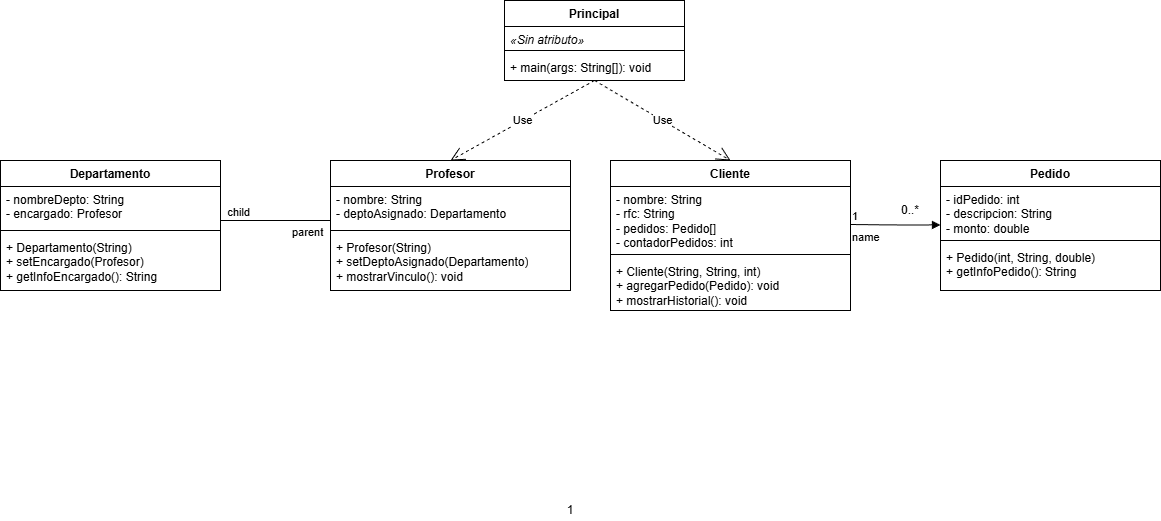

The diagram above was exported from draw.io. Its source (the exported page's mxGraphModel, read from the mxfile embedded in the PNG):
<mxGraphModel dx="1536" dy="464" grid="1" gridSize="10" guides="1" tooltips="1" connect="1" arrows="1" fold="1" page="1" pageScale="1" pageWidth="827" pageHeight="1169" math="0" shadow="0">
  <root>
    <mxCell id="0" />
    <mxCell id="1" parent="0" />
    <mxCell id="main_class" value="Principal" style="swimlane;fontStyle=1;align=center;verticalAlign=top;childLayout=stackLayout;horizontal=1;startSize=26;horizontalStack=0;resizeParent=1;resizeParentMax=0;resizeLast=0;collapsible=1;marginBottom=0;whiteSpace=wrap;html=1;" parent="1" vertex="1">
      <mxGeometry x="414" width="180" height="80" as="geometry" />
    </mxCell>
    <mxCell id="main_attr" value="«Sin atributo»" style="text;strokeColor=none;fillColor=none;align=left;verticalAlign=top;spacingLeft=4;spacingRight=4;overflow=hidden;rotatable=0;points=[[0,0.5],[1,0.5]];portConstraint=eastwest;whiteSpace=wrap;html=1;fontStyle=2;" parent="main_class" vertex="1">
      <mxGeometry y="26" width="180" height="20" as="geometry" />
    </mxCell>
    <mxCell id="main_sep" value="" style="line;strokeWidth=1;fillColor=none;align=left;verticalAlign=middle;spacingTop=-1;spacingLeft=3;spacingRight=3;rotatable=0;labelPosition=right;points=[];portConstraint=eastwest;strokeColor=inherit;" parent="main_class" vertex="1">
      <mxGeometry y="46" width="180" height="8" as="geometry" />
    </mxCell>
    <mxCell id="main_methods" value="+ main(args: String[]): void" style="text;strokeColor=none;fillColor=none;align=left;verticalAlign=top;spacingLeft=4;spacingRight=4;overflow=hidden;rotatable=0;points=[[0,0.5],[1,0.5]];portConstraint=eastwest;whiteSpace=wrap;html=1;" parent="main_class" vertex="1">
      <mxGeometry y="54" width="180" height="26" as="geometry" />
    </mxCell>
    <mxCell id="cliente_class" value="Cliente" style="swimlane;fontStyle=1;align=center;verticalAlign=top;childLayout=stackLayout;horizontal=1;startSize=26;horizontalStack=0;resizeParent=1;resizeParentMax=0;resizeLast=0;collapsible=1;marginBottom=0;whiteSpace=wrap;html=1;" parent="1" vertex="1">
      <mxGeometry x="520" y="160" width="240" height="150" as="geometry" />
    </mxCell>
    <mxCell id="cliente_attr" value="- nombre: String&#10;- rfc: String&#10;- pedidos: Pedido[]&#10;- contadorPedidos: int" style="text;strokeColor=none;fillColor=none;align=left;verticalAlign=top;spacingLeft=4;spacingRight=4;overflow=hidden;rotatable=0;points=[[0,0.5],[1,0.5]];portConstraint=eastwest;whiteSpace=wrap;html=1;" parent="cliente_class" vertex="1">
      <mxGeometry y="26" width="240" height="64" as="geometry" />
    </mxCell>
    <mxCell id="cliente_sep" value="" style="line;strokeWidth=1;fillColor=none;align=left;verticalAlign=middle;spacingTop=-1;spacingLeft=3;spacingRight=3;rotatable=0;labelPosition=right;points=[];portConstraint=eastwest;strokeColor=inherit;" parent="cliente_class" vertex="1">
      <mxGeometry y="90" width="240" height="8" as="geometry" />
    </mxCell>
    <mxCell id="cliente_meth" value="+ Cliente(String, String, int)&#10;+ agregarPedido(Pedido): void&#10;+ mostrarHistorial(): void" style="text;strokeColor=none;fillColor=none;align=left;verticalAlign=top;spacingLeft=4;spacingRight=4;overflow=hidden;rotatable=0;points=[[0,0.5],[1,0.5]];portConstraint=eastwest;whiteSpace=wrap;html=1;" parent="cliente_class" vertex="1">
      <mxGeometry y="98" width="240" height="52" as="geometry" />
    </mxCell>
    <mxCell id="pedido_class" value="Pedido" style="swimlane;fontStyle=1;align=center;verticalAlign=top;childLayout=stackLayout;horizontal=1;startSize=26;horizontalStack=0;resizeParent=1;resizeParentMax=0;resizeLast=0;collapsible=1;marginBottom=0;whiteSpace=wrap;html=1;" parent="1" vertex="1">
      <mxGeometry x="850" y="160" width="220" height="130" as="geometry" />
    </mxCell>
    <mxCell id="pedido_attr" value="- idPedido: int&#10;- descripcion: String&#10;- monto: double" style="text;strokeColor=none;fillColor=none;align=left;verticalAlign=top;spacingLeft=4;spacingRight=4;overflow=hidden;rotatable=0;points=[[0,0.5],[1,0.5]];portConstraint=eastwest;whiteSpace=wrap;html=1;" parent="pedido_class" vertex="1">
      <mxGeometry y="26" width="220" height="50" as="geometry" />
    </mxCell>
    <mxCell id="pedido_sep" value="" style="line;strokeWidth=1;fillColor=none;align=left;verticalAlign=middle;spacingTop=-1;spacingLeft=3;spacingRight=3;rotatable=0;labelPosition=right;points=[];portConstraint=eastwest;strokeColor=inherit;" parent="pedido_class" vertex="1">
      <mxGeometry y="76" width="220" height="8" as="geometry" />
    </mxCell>
    <mxCell id="pedido_meth" value="+ Pedido(int, String, double)&#10;+ getInfoPedido(): String" style="text;strokeColor=none;fillColor=none;align=left;verticalAlign=top;spacingLeft=4;spacingRight=4;overflow=hidden;rotatable=0;points=[[0,0.5],[1,0.5]];portConstraint=eastwest;whiteSpace=wrap;html=1;" parent="pedido_class" vertex="1">
      <mxGeometry y="84" width="220" height="46" as="geometry" />
    </mxCell>
    <mxCell id="prof_class" value="Profesor" style="swimlane;fontStyle=1;align=center;verticalAlign=top;childLayout=stackLayout;horizontal=1;startSize=26;horizontalStack=0;resizeParent=1;resizeParentMax=0;resizeLast=0;collapsible=1;marginBottom=0;whiteSpace=wrap;html=1;" parent="1" vertex="1">
      <mxGeometry x="240" y="160" width="240" height="130" as="geometry" />
    </mxCell>
    <mxCell id="prof_attr" value="- nombre: String&#10;- deptoAsignado: Departamento" style="text;strokeColor=none;fillColor=none;align=left;verticalAlign=top;spacingLeft=4;spacingRight=4;overflow=hidden;rotatable=0;points=[[0,0.5],[1,0.5]];portConstraint=eastwest;whiteSpace=wrap;html=1;" parent="prof_class" vertex="1">
      <mxGeometry y="26" width="240" height="40" as="geometry" />
    </mxCell>
    <mxCell id="prof_sep" value="" style="line;strokeWidth=1;fillColor=none;align=left;verticalAlign=middle;spacingTop=-1;spacingLeft=3;spacingRight=3;rotatable=0;labelPosition=right;points=[];portConstraint=eastwest;strokeColor=inherit;" parent="prof_class" vertex="1">
      <mxGeometry y="66" width="240" height="8" as="geometry" />
    </mxCell>
    <mxCell id="prof_meth" value="+ Profesor(String)&#10;+ setDeptoAsignado(Departamento)&#10;+ mostrarVinculo(): void" style="text;strokeColor=none;fillColor=none;align=left;verticalAlign=top;spacingLeft=4;spacingRight=4;overflow=hidden;rotatable=0;points=[[0,0.5],[1,0.5]];portConstraint=eastwest;whiteSpace=wrap;html=1;" parent="prof_class" vertex="1">
      <mxGeometry y="74" width="240" height="56" as="geometry" />
    </mxCell>
    <mxCell id="depto_class" value="Departamento" style="swimlane;fontStyle=1;align=center;verticalAlign=top;childLayout=stackLayout;horizontal=1;startSize=26;horizontalStack=0;resizeParent=1;resizeParentMax=0;resizeLast=0;collapsible=1;marginBottom=0;whiteSpace=wrap;html=1;" parent="1" vertex="1">
      <mxGeometry x="-90" y="160" width="220" height="130" as="geometry" />
    </mxCell>
    <mxCell id="depto_attr" value="- nombreDepto: String&#10;- encargado: Profesor" style="text;strokeColor=none;fillColor=none;align=left;verticalAlign=top;spacingLeft=4;spacingRight=4;overflow=hidden;rotatable=0;points=[[0,0.5],[1,0.5]];portConstraint=eastwest;whiteSpace=wrap;html=1;" parent="depto_class" vertex="1">
      <mxGeometry y="26" width="220" height="40" as="geometry" />
    </mxCell>
    <mxCell id="depto_sep" value="" style="line;strokeWidth=1;fillColor=none;align=left;verticalAlign=middle;spacingTop=-1;spacingLeft=3;spacingRight=3;rotatable=0;labelPosition=right;points=[];portConstraint=eastwest;strokeColor=inherit;" parent="depto_class" vertex="1">
      <mxGeometry y="66" width="220" height="8" as="geometry" />
    </mxCell>
    <mxCell id="depto_meth" value="+ Departamento(String)&#10;+ setEncargado(Profesor)&#10;+ getInfoEncargado(): String" style="text;strokeColor=none;fillColor=none;align=left;verticalAlign=top;spacingLeft=4;spacingRight=4;overflow=hidden;rotatable=0;points=[[0,0.5],[1,0.5]];portConstraint=eastwest;whiteSpace=wrap;html=1;" parent="depto_class" vertex="1">
      <mxGeometry y="74" width="220" height="56" as="geometry" />
    </mxCell>
    <mxCell id="multi_pedido" value="0..*" style="text;strokeColor=none;fillColor=none;align=center;verticalAlign=middle;whiteSpace=wrap;rounded=0;" parent="1" vertex="1">
      <mxGeometry x="800" y="200" width="40" height="20" as="geometry" />
    </mxCell>
    <mxCell id="multi_depto" value="1" style="text;strokeColor=none;fillColor=none;align=center;verticalAlign=middle;whiteSpace=wrap;rounded=0;" parent="1" vertex="1">
      <mxGeometry x="460" y="500" width="40" height="20" as="geometry" />
    </mxCell>
    <mxCell id="10" value="Use" style="endArrow=open;endSize=12;dashed=1;html=1;exitX=0.5;exitY=0.999;exitDx=0;exitDy=0;exitPerimeter=0;entryX=0.5;entryY=0;entryDx=0;entryDy=0;" parent="1" source="main_methods" target="cliente_class" edge="1">
      <mxGeometry width="160" relative="1" as="geometry">
        <mxPoint x="410" y="180" as="sourcePoint" />
        <mxPoint x="570" y="180" as="targetPoint" />
        <mxPoint as="offset" />
      </mxGeometry>
    </mxCell>
    <mxCell id="11" value="Use" style="endArrow=open;endSize=12;dashed=1;html=1;exitX=0.5;exitY=0.999;exitDx=0;exitDy=0;exitPerimeter=0;entryX=0.5;entryY=0;entryDx=0;entryDy=0;" parent="1" source="main_methods" target="prof_class" edge="1">
      <mxGeometry width="160" relative="1" as="geometry">
        <mxPoint x="490" y="90" as="sourcePoint" />
        <mxPoint x="650" y="170" as="targetPoint" />
        <mxPoint as="offset" />
      </mxGeometry>
    </mxCell>
    <mxCell id="14" value="name" style="endArrow=block;endFill=1;html=1;edgeStyle=orthogonalEdgeStyle;align=left;verticalAlign=top;" parent="1" edge="1">
      <mxGeometry x="-1" relative="1" as="geometry">
        <mxPoint x="760" y="224" as="sourcePoint" />
        <mxPoint x="850" y="224.41" as="targetPoint" />
      </mxGeometry>
    </mxCell>
    <mxCell id="15" value="1" style="edgeLabel;resizable=0;html=1;align=left;verticalAlign=bottom;" parent="14" connectable="0" vertex="1">
      <mxGeometry x="-1" relative="1" as="geometry" />
    </mxCell>
    <mxCell id="19" value="" style="endArrow=none;html=1;edgeStyle=orthogonalEdgeStyle;" edge="1" parent="1">
      <mxGeometry relative="1" as="geometry">
        <mxPoint x="130" y="220" as="sourcePoint" />
        <mxPoint x="240" y="220" as="targetPoint" />
      </mxGeometry>
    </mxCell>
    <mxCell id="20" value="parent" style="edgeLabel;resizable=0;html=1;align=left;verticalAlign=bottom;" connectable="0" vertex="1" parent="19">
      <mxGeometry x="-1" relative="1" as="geometry">
        <mxPoint x="70" y="20" as="offset" />
      </mxGeometry>
    </mxCell>
    <mxCell id="21" value="child" style="edgeLabel;resizable=0;html=1;align=right;verticalAlign=bottom;" connectable="0" vertex="1" parent="19">
      <mxGeometry x="1" relative="1" as="geometry">
        <mxPoint x="-80" as="offset" />
      </mxGeometry>
    </mxCell>
  </root>
</mxGraphModel>